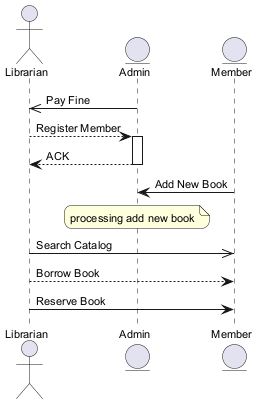

The diagram above was rendered by PlantUML. Its source (embedded in the PNG):
@startuml
skinparam backgroundColor #FFFFFF
skinparam roundCorner 15
skinparam defaultFontSize 11
actor "Librarian" as L
entity "Admin" as A
entity "Member" as M
A ->> L : Pay Fine
L --> A : Register Member
activate A
A --> L : ACK
deactivate A
M -> A : Add New Book
note over A : processing add new book
L ->> M : Search Catalog
L --> M : Borrow Book
L -> M : Reserve Book
@enduml